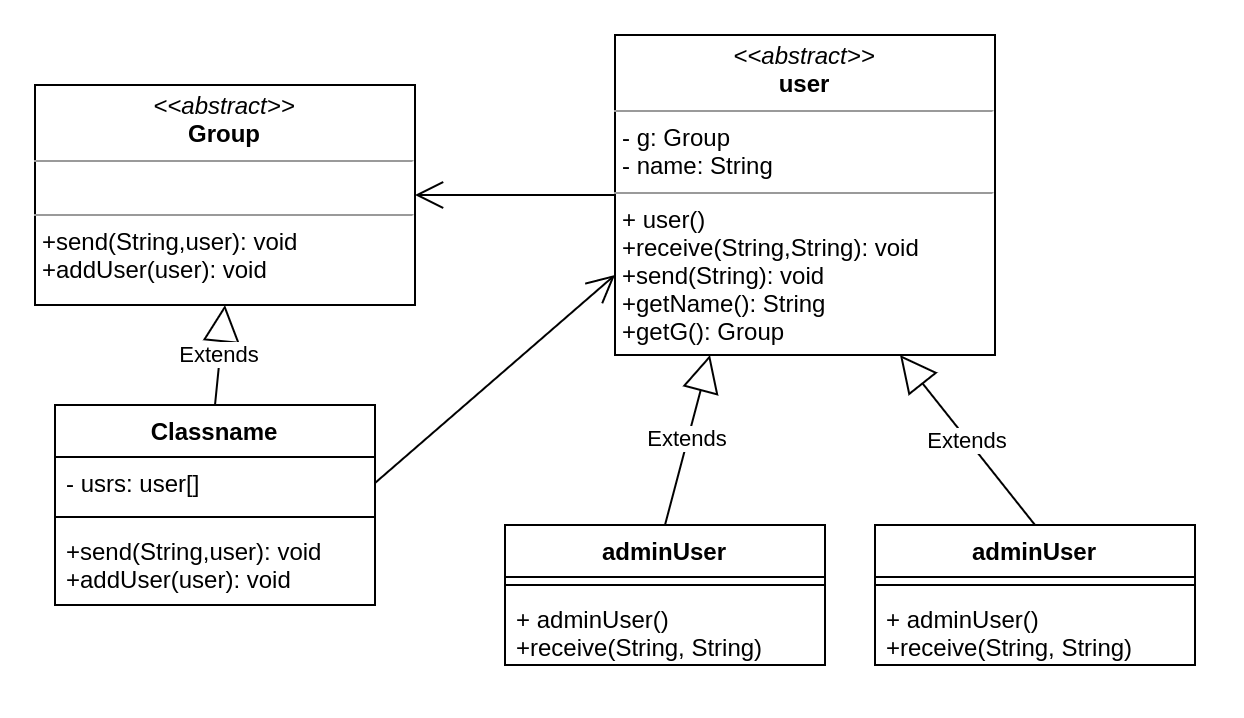

The diagram above was exported from draw.io. Its source (the exported page's mxGraphModel, read from the mxfile embedded in the PNG):
<mxGraphModel dx="723" dy="453" grid="1" gridSize="10" guides="1" tooltips="1" connect="1" arrows="1" fold="1" page="1" pageScale="1" pageWidth="850" pageHeight="1100" math="0" shadow="0">
  <root>
    <mxCell id="0" />
    <mxCell id="1" parent="0" />
    <mxCell id="Z_VuTNRBjNBEePDvIVBP-1" value="&lt;p style=&quot;margin: 0px ; margin-top: 4px ; text-align: center&quot;&gt;&lt;i&gt;&amp;lt;&amp;lt;abstract&amp;gt;&amp;gt;&lt;/i&gt;&lt;br&gt;&lt;b&gt;Group&lt;/b&gt;&lt;/p&gt;&lt;hr size=&quot;1&quot;&gt;&lt;p style=&quot;margin: 0px ; margin-left: 4px&quot;&gt;&lt;br&gt;&lt;/p&gt;&lt;hr size=&quot;1&quot;&gt;&lt;p style=&quot;margin: 0px ; margin-left: 4px&quot;&gt;+send(String,user): void&lt;/p&gt;&lt;p style=&quot;margin: 0px ; margin-left: 4px&quot;&gt;+addUser(user): void&lt;br&gt;&lt;/p&gt;" style="verticalAlign=top;align=left;overflow=fill;fontSize=12;fontFamily=Helvetica;html=1;" vertex="1" parent="1">
      <mxGeometry x="190" y="190" width="190" height="110" as="geometry" />
    </mxCell>
    <mxCell id="Z_VuTNRBjNBEePDvIVBP-4" value="&lt;p style=&quot;margin: 0px ; margin-top: 4px ; text-align: center&quot;&gt;&lt;i&gt;&amp;lt;&amp;lt;abstract&amp;gt;&amp;gt;&lt;/i&gt;&lt;br&gt;&lt;b&gt;user&lt;/b&gt;&lt;/p&gt;&lt;hr size=&quot;1&quot;&gt;&lt;p style=&quot;margin: 0px ; margin-left: 4px&quot;&gt;- g: Group&lt;/p&gt;&lt;p style=&quot;margin: 0px ; margin-left: 4px&quot;&gt;- name: String&lt;/p&gt;&lt;hr size=&quot;1&quot;&gt;&lt;p style=&quot;margin: 0px ; margin-left: 4px&quot;&gt;+ user()&lt;/p&gt;&lt;p style=&quot;margin: 0px ; margin-left: 4px&quot;&gt;+receive(String,String): void&lt;/p&gt;&lt;p style=&quot;margin: 0px ; margin-left: 4px&quot;&gt;+send(String): void&lt;br&gt;&lt;/p&gt;&lt;p style=&quot;margin: 0px ; margin-left: 4px&quot;&gt;+getName(): String&lt;/p&gt;&lt;p style=&quot;margin: 0px ; margin-left: 4px&quot;&gt;+getG(): Group&lt;/p&gt;" style="verticalAlign=top;align=left;overflow=fill;fontSize=12;fontFamily=Helvetica;html=1;" vertex="1" parent="1">
      <mxGeometry x="480" y="165" width="190" height="160" as="geometry" />
    </mxCell>
    <mxCell id="Z_VuTNRBjNBEePDvIVBP-7" value="Extends" style="endArrow=block;endSize=16;endFill=0;html=1;entryX=0.5;entryY=1;entryDx=0;entryDy=0;exitX=0.5;exitY=0;exitDx=0;exitDy=0;" edge="1" target="Z_VuTNRBjNBEePDvIVBP-1" parent="1">
      <mxGeometry width="160" relative="1" as="geometry">
        <mxPoint x="280" y="350" as="sourcePoint" />
        <mxPoint x="540" y="330" as="targetPoint" />
      </mxGeometry>
    </mxCell>
    <mxCell id="Z_VuTNRBjNBEePDvIVBP-9" value="" style="endArrow=open;endFill=1;endSize=12;html=1;exitX=0;exitY=0.5;exitDx=0;exitDy=0;entryX=1;entryY=0.5;entryDx=0;entryDy=0;" edge="1" source="Z_VuTNRBjNBEePDvIVBP-4" target="Z_VuTNRBjNBEePDvIVBP-1" parent="1">
      <mxGeometry width="160" relative="1" as="geometry">
        <mxPoint x="530" y="219.57999999999998" as="sourcePoint" />
        <mxPoint x="370" y="219.57999999999998" as="targetPoint" />
      </mxGeometry>
    </mxCell>
    <mxCell id="Z_VuTNRBjNBEePDvIVBP-24" value="" style="endArrow=open;endFill=1;endSize=12;html=1;entryX=0;entryY=0.75;entryDx=0;entryDy=0;exitX=1;exitY=0.5;exitDx=0;exitDy=0;" edge="1" parent="1" source="Z_VuTNRBjNBEePDvIVBP-37" target="Z_VuTNRBjNBEePDvIVBP-4">
      <mxGeometry width="160" relative="1" as="geometry">
        <mxPoint x="380" y="440" as="sourcePoint" />
        <mxPoint x="520" y="310" as="targetPoint" />
      </mxGeometry>
    </mxCell>
    <mxCell id="Z_VuTNRBjNBEePDvIVBP-25" value="adminUser" style="swimlane;fontStyle=1;align=center;verticalAlign=top;childLayout=stackLayout;horizontal=1;startSize=26;horizontalStack=0;resizeParent=1;resizeParentMax=0;resizeLast=0;collapsible=1;marginBottom=0;" vertex="1" parent="1">
      <mxGeometry x="425" y="410" width="160" height="70" as="geometry" />
    </mxCell>
    <mxCell id="Z_VuTNRBjNBEePDvIVBP-27" value="" style="line;strokeWidth=1;fillColor=none;align=left;verticalAlign=middle;spacingTop=-1;spacingLeft=3;spacingRight=3;rotatable=0;labelPosition=right;points=[];portConstraint=eastwest;" vertex="1" parent="Z_VuTNRBjNBEePDvIVBP-25">
      <mxGeometry y="26" width="160" height="8" as="geometry" />
    </mxCell>
    <mxCell id="Z_VuTNRBjNBEePDvIVBP-28" value="+ adminUser()&#10;+receive(String, String)" style="text;strokeColor=none;fillColor=none;align=left;verticalAlign=top;spacingLeft=4;spacingRight=4;overflow=hidden;rotatable=0;points=[[0,0.5],[1,0.5]];portConstraint=eastwest;" vertex="1" parent="Z_VuTNRBjNBEePDvIVBP-25">
      <mxGeometry y="34" width="160" height="36" as="geometry" />
    </mxCell>
    <mxCell id="Z_VuTNRBjNBEePDvIVBP-29" value="adminUser" style="swimlane;fontStyle=1;align=center;verticalAlign=top;childLayout=stackLayout;horizontal=1;startSize=26;horizontalStack=0;resizeParent=1;resizeParentMax=0;resizeLast=0;collapsible=1;marginBottom=0;" vertex="1" parent="1">
      <mxGeometry x="610" y="410" width="160" height="70" as="geometry" />
    </mxCell>
    <mxCell id="Z_VuTNRBjNBEePDvIVBP-30" value="" style="line;strokeWidth=1;fillColor=none;align=left;verticalAlign=middle;spacingTop=-1;spacingLeft=3;spacingRight=3;rotatable=0;labelPosition=right;points=[];portConstraint=eastwest;" vertex="1" parent="Z_VuTNRBjNBEePDvIVBP-29">
      <mxGeometry y="26" width="160" height="8" as="geometry" />
    </mxCell>
    <mxCell id="Z_VuTNRBjNBEePDvIVBP-31" value="+ adminUser()&#10;+receive(String, String)" style="text;strokeColor=none;fillColor=none;align=left;verticalAlign=top;spacingLeft=4;spacingRight=4;overflow=hidden;rotatable=0;points=[[0,0.5],[1,0.5]];portConstraint=eastwest;" vertex="1" parent="Z_VuTNRBjNBEePDvIVBP-29">
      <mxGeometry y="34" width="160" height="36" as="geometry" />
    </mxCell>
    <mxCell id="Z_VuTNRBjNBEePDvIVBP-32" value="Extends" style="endArrow=block;endSize=16;endFill=0;html=1;entryX=0.25;entryY=1;entryDx=0;entryDy=0;exitX=0.5;exitY=0;exitDx=0;exitDy=0;" edge="1" parent="1" source="Z_VuTNRBjNBEePDvIVBP-25" target="Z_VuTNRBjNBEePDvIVBP-4">
      <mxGeometry width="160" relative="1" as="geometry">
        <mxPoint x="480" y="370" as="sourcePoint" />
        <mxPoint x="640" y="370" as="targetPoint" />
      </mxGeometry>
    </mxCell>
    <mxCell id="Z_VuTNRBjNBEePDvIVBP-33" value="Extends" style="endArrow=block;endSize=16;endFill=0;html=1;entryX=0.75;entryY=1;entryDx=0;entryDy=0;exitX=0.5;exitY=0;exitDx=0;exitDy=0;" edge="1" parent="1" source="Z_VuTNRBjNBEePDvIVBP-29" target="Z_VuTNRBjNBEePDvIVBP-4">
      <mxGeometry width="160" relative="1" as="geometry">
        <mxPoint x="515" y="420" as="sourcePoint" />
        <mxPoint x="537.5" y="335" as="targetPoint" />
      </mxGeometry>
    </mxCell>
    <mxCell id="Z_VuTNRBjNBEePDvIVBP-36" value="Classname" style="swimlane;fontStyle=1;align=center;verticalAlign=top;childLayout=stackLayout;horizontal=1;startSize=26;horizontalStack=0;resizeParent=1;resizeParentMax=0;resizeLast=0;collapsible=1;marginBottom=0;" vertex="1" parent="1">
      <mxGeometry x="200" y="350" width="160" height="100" as="geometry" />
    </mxCell>
    <mxCell id="Z_VuTNRBjNBEePDvIVBP-37" value="- usrs: user[]" style="text;strokeColor=none;fillColor=none;align=left;verticalAlign=top;spacingLeft=4;spacingRight=4;overflow=hidden;rotatable=0;points=[[0,0.5],[1,0.5]];portConstraint=eastwest;" vertex="1" parent="Z_VuTNRBjNBEePDvIVBP-36">
      <mxGeometry y="26" width="160" height="26" as="geometry" />
    </mxCell>
    <mxCell id="Z_VuTNRBjNBEePDvIVBP-38" value="" style="line;strokeWidth=1;fillColor=none;align=left;verticalAlign=middle;spacingTop=-1;spacingLeft=3;spacingRight=3;rotatable=0;labelPosition=right;points=[];portConstraint=eastwest;" vertex="1" parent="Z_VuTNRBjNBEePDvIVBP-36">
      <mxGeometry y="52" width="160" height="8" as="geometry" />
    </mxCell>
    <mxCell id="Z_VuTNRBjNBEePDvIVBP-39" value="+send(String,user): void&#10;+addUser(user): void" style="text;strokeColor=none;fillColor=none;align=left;verticalAlign=top;spacingLeft=4;spacingRight=4;overflow=hidden;rotatable=0;points=[[0,0.5],[1,0.5]];portConstraint=eastwest;" vertex="1" parent="Z_VuTNRBjNBEePDvIVBP-36">
      <mxGeometry y="60" width="160" height="40" as="geometry" />
    </mxCell>
  </root>
</mxGraphModel>